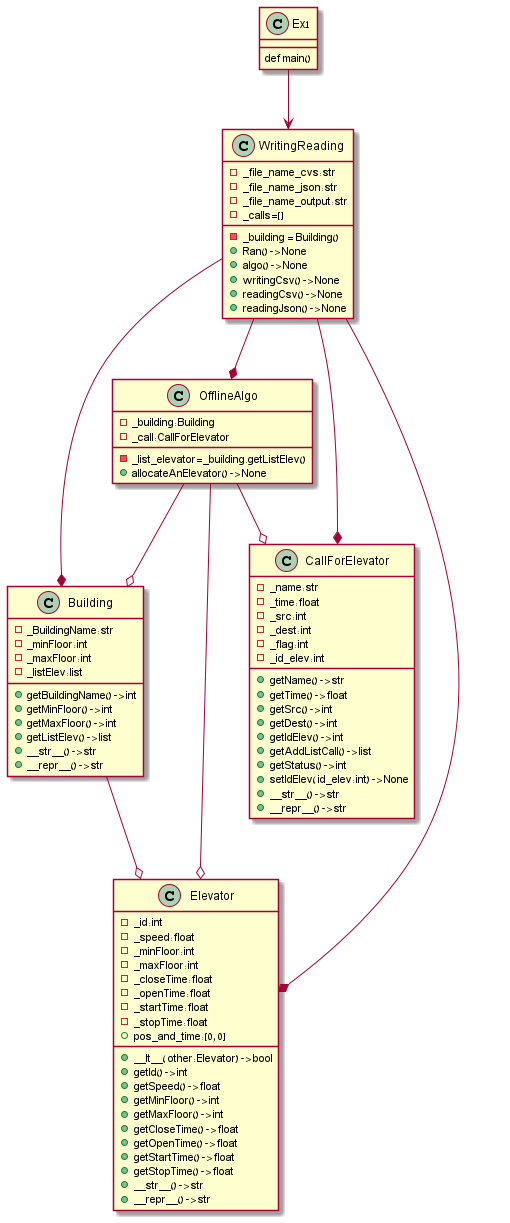

The diagram above was rendered by PlantUML. Its source (embedded in the PNG):
@startuml
class Building{
-_BuildingName:str
-_minFloor:int
-_maxFloor:int
-_listElev:list
+getBuildingName() -> int
+getMinFloor() -> int
+getMaxFloor() -> int
+getListElev() -> list
+__str__() -> str
+__repr__() -> str
 }
 class Elevator{
 - _id:int
  - _speed:float
  -_minFloor:int
  - _maxFloor:int
  - _closeTime:float
  - _openTime:float
  - _startTime:float
  -_stopTime:float
   +pos_and_time:[0, 0]
+__lt__( other:Elevator) -> bool
+getId() -> int
+getSpeed() -> float
+getMinFloor() -> int
+getMaxFloor() -> int
+ getCloseTime() -> float
+getOpenTime() -> float
+getStartTime() -> float
+getStopTime() -> float
+__str__() -> str
+__repr__() -> str
 }

 class CallForElevator{
 -_name:str
-_time:float
-_src:int
-_dest:int
 -_flag:int
 -_id_elev:int
 +getName() -> str
 +getTime() -> float
 +getSrc() -> int
 + getDest() -> int
 +getIdElev() -> int
 +getAddListCall() -> list
 + getStatus() -> int
 + setIdElev( id_elev:int) -> None
 +__str__() -> str
 +__repr__() -> str
 }
 class OfflineAlgo{
 -_building:Building
 -_call:CallForElevator
 -_list_elevator=_building.getListElev()
 +allocateAnElevator() -> None
 }

 class WritingReading{
 -_file_name_cvs:str
 -_file_name_json:str
 -_file_name_output:str
 -_calls=[]
 -_building = Building()
 +Ran() -> None
 +algo() -> None
 +writingCsv() -> None
 +readingCsv() -> None
 +readingJson() -> None
 }
 class Ex1{
def main()
 }
 Ex1 --> WritingReading
 WritingReading --* OfflineAlgo
 WritingReading --* Building
 WritingReading --* CallForElevator
  WritingReading --* Elevator
 OfflineAlgo --o CallForElevator
 OfflineAlgo --o Building
 OfflineAlgo --o  Elevator
 Building --o  Elevator

@enduml